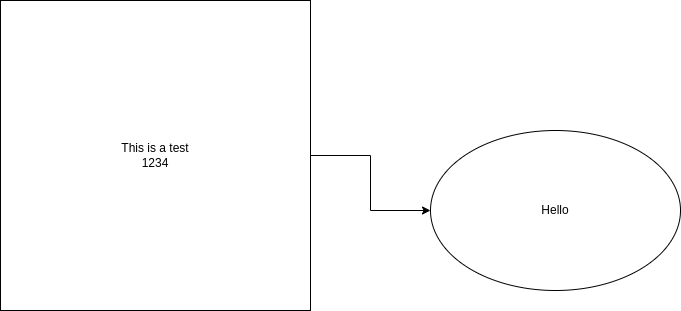

The diagram above was exported from draw.io. Its source (the exported page's mxGraphModel, read from the mxfile embedded in the PNG):
<mxGraphModel dx="1434" dy="762" grid="1" gridSize="10" guides="1" tooltips="1" connect="1" arrows="1" fold="1" page="1" pageScale="1" pageWidth="850" pageHeight="1100" math="0" shadow="0">
  <root>
    <mxCell id="0" />
    <mxCell id="1" parent="0" />
    <mxCell id="xMkpBgvllsxfas0kbQSb-3" style="edgeStyle=orthogonalEdgeStyle;rounded=0;orthogonalLoop=1;jettySize=auto;html=1;entryX=0;entryY=0.5;entryDx=0;entryDy=0;" edge="1" parent="1" source="xMkpBgvllsxfas0kbQSb-1" target="xMkpBgvllsxfas0kbQSb-2">
      <mxGeometry relative="1" as="geometry" />
    </mxCell>
    <mxCell id="xMkpBgvllsxfas0kbQSb-1" value="This is a test&lt;br&gt;1234" style="whiteSpace=wrap;html=1;aspect=fixed;" vertex="1" parent="1">
      <mxGeometry x="80" y="90" width="310" height="310" as="geometry" />
    </mxCell>
    <mxCell id="xMkpBgvllsxfas0kbQSb-2" value="Hello" style="ellipse;whiteSpace=wrap;html=1;" vertex="1" parent="1">
      <mxGeometry x="510" y="220" width="250" height="160" as="geometry" />
    </mxCell>
  </root>
</mxGraphModel>